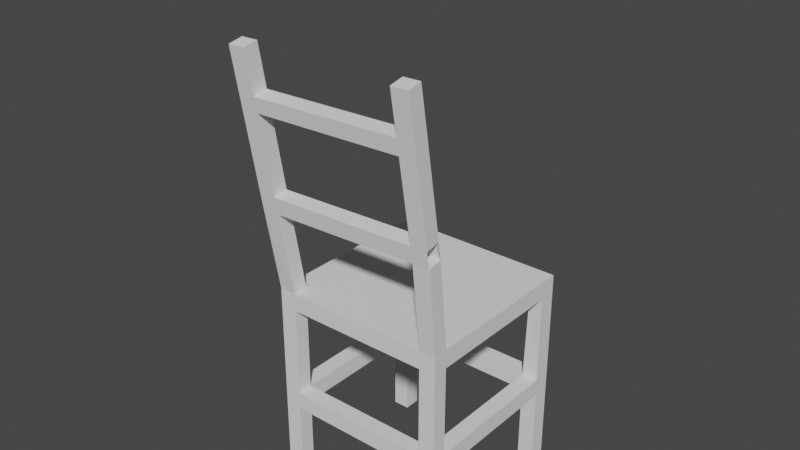 # Source: Chair_for_Unity.blend  (saved by Blender 2.92.15; exported with 4.5.12 LTS)
import bpy
from mathutils import Matrix  # noqa: F401  (used for matrix-valued properties, if any)

bpy.ops.wm.read_factory_settings(use_empty=True)
scene = bpy.context.scene
scene.name = 'Scene'

# ---- collections
col_collection = bpy.data.collections.new('Collection'); scene.collection.children.link(col_collection)
col_collection_2 = bpy.data.collections.new('Collection 2'); scene.collection.children.link(col_collection_2)

# ---- world
world_world = bpy.data.worlds.new('World'); scene.world = world_world
world_world.use_nodes = True; world_world.node_tree.nodes.clear()
_N = world_world.node_tree.nodes; _L = world_world.node_tree.links
n0 = _N.new('ShaderNodeOutputWorld'); n0.name = 'World Output'; n0.location = (300, 300)
n1 = _N.new('ShaderNodeBackground'); n1.name = 'Background'; n1.location = (10, 300)
n1.inputs[0].default_value = (0.05088, 0.05088, 0.05088, 1.0)
_L.new(n1.outputs[0], n0.inputs[0])
n0.is_active_output = True
world_world.color = (0.05088, 0.05088, 0.05088)
world_world.use_sun_shadow = False
world_world.sun_shadow_jitter_overblur = 0.0

# ---- meshes
me_cube_001 = bpy.data.meshes.new('Cube.001')
me_cube_001.from_pydata([(-1.0, -1.0, -1.0), (-1.0, -1.0, 1.0), (-1.0, 1.0, -1.0), (-1.0, 1.0, 1.0), (1.0, -1.0, -1.0), (1.0, -1.0, 1.0), (1.0, 1.0, -1.0), (1.0, 1.0, 1.0), (0.8144, 1.0, -1.0), (-0.8111, 1.0, -1.0), (-0.7862, 1.009, 1.02), (0.8394, 1.009, 1.02), (-0.8111, -1.0, -1.0), (0.8144, -1.0, -1.0), (0.8144, -1.0, 1.0), (-0.8111, -1.0, 1.0), (-1.0, 0.8084, -1.0), (-1.0, -0.8291, -1.0), (-1.0, -0.8291, 1.0), (-1.0, 0.8084, 1.0), (1.0, -0.8291, -1.0), (1.0, 0.8084, -1.0), (1.0, 0.8084, 1.0), (1.0, -0.8291, 1.0), (0.8394, 0.8173, 1.02), (0.8144, -0.8291, 1.0), (-0.7862, 0.8173, 1.02), (-0.8111, -0.8291, 1.0), (-0.8111, 0.8084, -1.0), (-0.8111, -0.8291, -1.0), (0.8144, 0.8084, -1.0), (0.8144, -0.8291, -1.0), (-1.0, 0.8084, 22.91), (-1.0, 1.0, 22.91), (0.8144, 1.0, 22.91), (1.0, 1.0, 22.91), (1.0, -0.8291, 22.91), (1.0, -1.0, 22.91), (-0.8111, -1.0, 22.91), (-1.0, -1.0, 22.91), (-0.8111, 1.0, 22.91), (0.8144, -1.0, 22.91), (0.8144, -0.8291, 22.91), (-0.8111, -0.8291, 22.91), (-1.0, -0.8291, 22.91), (1.0, 0.8084, 22.91), (0.8144, 0.8084, 22.91), (-0.8111, 0.8084, 22.91), (-1.005, -1.301, -27.75), (-0.9987, -1.469, -27.47), (0.8147, -1.408, -27.62), (1.0, -1.401, -27.63), (-0.8099, -1.463, -27.49), (-0.8159, -1.295, -27.77), (0.8087, -1.239, -27.9), (0.9941, -1.233, -27.91), (0.813, -0.946, -10.84), (0.8125, -0.9778, -12.69), (0.8103, -1.13, -21.6), (0.8099, -1.158, -23.22), (0.8159, -1.326, -22.88), (0.8163, -1.298, -21.26), (0.8185, -1.146, -12.41), (0.819, -1.114, -10.56), (1.004, -1.108, -10.57), (1.004, -1.14, -12.43), (1.002, -1.292, -21.27), (1.001, -1.32, -22.9), (0.9953, -1.151, -23.24), (0.9957, -1.123, -21.61), (0.998, -0.9715, -12.7), (0.9984, -0.9397, -10.85), (-0.9944, -1.177, -10.42), (-0.9948, -1.209, -12.27), (-0.9971, -1.361, -21.17), (-0.9975, -1.389, -22.79), (-0.8087, -1.383, -22.81), (-0.8083, -1.355, -21.18), (-0.8061, -1.203, -12.29), (-0.8056, -1.171, -10.44), (-0.8116, -1.003, -10.7), (-0.8121, -1.034, -12.55), (-0.8143, -1.186, -21.46), (-0.8147, -1.214, -23.08), (-1.003, -1.221, -23.07), (-1.003, -1.193, -21.45), (-1.001, -1.041, -12.54), (-1.0, -1.009, -10.69), (-0.8124, -1.001, -10.71), (-0.8128, -1.033, -12.56), (-0.8069, -1.202, -12.28), (-0.8064, -1.17, -10.43), (0.8209, -1.327, -22.94), (0.8213, -1.299, -21.31), (0.8153, -1.131, -21.59), (0.8149, -1.158, -23.22), (-0.8111, 0.8084, 10.97), (-0.8111, 0.8084, 12.92), (-1.0, 0.8084, 12.92), (-1.0, 0.8084, 10.97), (-0.8111, 1.0, 10.97), (-0.8111, 1.0, 12.92), (-1.0, 1.0, 12.92), (-1.0, 1.0, 10.97), (-1.0, -1.0, 10.97), (-1.0, -1.0, 12.92), (-1.0, -0.8291, 12.92), (-1.0, -0.8291, 10.97), (-0.8111, -0.8291, 12.92), (-0.8111, -0.8291, 10.97), (-0.8111, -1.0, 10.97), (-0.8111, -1.0, 12.92), (1.0, -0.8291, 10.97), (1.0, -0.8291, 12.92), (1.0, -1.0, 12.92), (1.0, -1.0, 10.97), (0.8144, -1.0, 12.92), (0.8144, -1.0, 10.97), (0.8144, -0.8291, 12.92), (0.8144, -0.8291, 10.97), (1.0, 1.0, 10.97), (1.0, 1.0, 12.92), (1.0, 0.8084, 12.92), (1.0, 0.8084, 10.97), (0.8144, 1.0, 10.97), (0.8144, 1.0, 12.92), (0.8144, 0.8084, 12.92), (0.8144, 0.8084, 10.97), (0.8218, 0.8084, 10.97), (0.8218, 0.8084, 12.92), (0.8218, 1.0, 10.97), (0.8218, 1.0, 12.92), (-0.8127, -1.0, 12.92), (-0.8127, -1.0, 10.97), (-0.8127, -0.8291, 12.92), (-0.8127, -0.8291, 10.97), (1.0, -0.844, 12.92), (1.0, -0.844, 10.97), (0.8144, -0.844, 12.92), (0.8144, -0.844, 10.97), (-1.0, 0.8125, 12.92), (-1.0, 0.8125, 10.97), (-0.8111, 0.8125, 12.92), (-0.8111, 0.8125, 10.97), (0.8103, -1.13, -21.53), (0.8099, -1.158, -23.16), (0.8159, -1.326, -22.88), (0.8163, -1.298, -21.26), (0.8209, -1.327, -22.94), (0.8213, -1.299, -21.31), (0.8153, -1.131, -21.59), (0.8149, -1.158, -23.22), (0.8216, -1.114, -10.56), (0.8212, -1.146, -12.41), (0.8152, -0.9778, -12.69), (0.8156, -0.9459, -10.84), (-0.8108, -1.355, -21.18), (-0.8112, -1.383, -22.81), (-0.8172, -1.214, -23.08), (-0.8168, -1.186, -21.46), (-2.556, 2.724, -14.8)], [], [(16, 19, 3, 2), (8, 11, 7, 6), (20, 23, 5, 4), (12, 15, 1, 0), (84, 83, 53, 48), (97, 101, 40, 47), (114, 113, 36, 37), (25, 27, 15, 14), (76, 75, 49, 52), (29, 31, 13, 12), (4, 5, 14, 13), (13, 14, 15, 12), (2, 3, 10, 9), (9, 10, 11, 8), (9, 8, 30, 28), (28, 30, 31, 29), (2, 9, 28, 16), (16, 28, 29, 17), (11, 10, 26, 24), (24, 26, 27, 25), (106, 105, 39, 44), (22, 24, 25, 23), (98, 97, 47, 32), (26, 19, 18, 27), (8, 6, 21, 30), (30, 21, 20, 31), (6, 7, 22, 21), (21, 22, 23, 20), (0, 1, 18, 17), (17, 18, 19, 16), (43, 44, 39, 38), (36, 42, 41, 37), (35, 34, 46, 45), (40, 33, 32, 47), (108, 106, 44, 43), (102, 98, 32, 33), (116, 114, 37, 41), (105, 111, 38, 39), (122, 121, 35, 45), (121, 125, 34, 35), (118, 116, 41, 42), (126, 122, 45, 46), (111, 108, 43, 38), (125, 126, 46, 34), (113, 118, 42, 36), (101, 102, 33, 40), (54, 55, 51, 50), (48, 53, 52, 49), (60, 59, 54, 50), (68, 67, 51, 55), (67, 60, 50, 51), (59, 68, 55, 54), (75, 84, 48, 49), (83, 76, 52, 53), (31, 20, 71, 56), (56, 71, 70, 57), (57, 70, 69, 58), (58, 69, 68, 59), (4, 13, 63, 64), (64, 63, 62, 65), (65, 62, 61, 66), (66, 61, 60, 67), (20, 4, 64, 71), (70, 71, 155, 154), (70, 65, 66, 69), (69, 66, 67, 68), (13, 31, 56, 63), (62, 57, 58, 61), (59, 60, 146, 145), (29, 12, 79, 80), (155, 154, 81, 80), (81, 78, 77, 82), (76, 83, 95, 92), (0, 17, 87, 72), (72, 87, 86, 73), (73, 86, 85, 74), (75, 74, 156, 157), (12, 0, 72, 79), (79, 72, 73, 78), (78, 73, 74, 77), (77, 74, 75, 76), (17, 29, 80, 87), (87, 80, 81, 86), (86, 81, 82, 85), (85, 82, 83, 84), (91, 88, 89, 90), (92, 95, 151, 148), (85, 84, 158, 159), (84, 75, 157, 158), (146, 147, 156, 157), (10, 3, 103, 100), (100, 103, 102, 101), (3, 19, 99, 103), (103, 99, 98, 102), (19, 26, 96, 99), (99, 96, 97, 98), (26, 10, 100, 96), (101, 97, 129, 131), (15, 27, 109, 110), (110, 109, 108, 111), (1, 15, 110, 104), (104, 110, 111, 105), (27, 18, 107, 109), (109, 107, 141, 143), (18, 1, 104, 107), (107, 104, 105, 106), (23, 25, 119, 112), (112, 119, 118, 113), (25, 14, 117, 119), (118, 119, 135, 134), (14, 5, 115, 117), (117, 115, 114, 116), (5, 23, 112, 115), (115, 112, 113, 114), (11, 24, 127, 124), (124, 127, 126, 125), (24, 22, 123, 127), (122, 126, 138, 136), (7, 11, 124, 120), (120, 124, 125, 121), (22, 7, 120, 123), (123, 120, 121, 122), (128, 130, 131, 129), (100, 101, 131, 130), (96, 100, 130, 128), (97, 96, 128, 129), (135, 133, 132, 134), (117, 116, 132, 133), (119, 117, 133, 135), (116, 118, 134, 132), (139, 137, 136, 138), (126, 127, 139, 138), (123, 122, 136, 137), (127, 123, 137, 139), (143, 141, 140, 142), (106, 108, 142, 140), (108, 109, 143, 142), (107, 106, 140, 141), (145, 146, 157, 158), (150, 149, 148, 151), (95, 94, 150, 151), (60, 61, 147, 146), (58, 59, 145, 144), (94, 93, 149, 150), (61, 58, 144, 147), (93, 92, 148, 149), (152, 155, 80, 79), (71, 64, 152, 155), (64, 65, 153, 152), (65, 70, 154, 153), (154, 153, 78, 81), (153, 152, 79, 78), (74, 85, 159, 156), (147, 144, 159, 156), (144, 145, 158, 159)])
_uv = me_cube_001.uv_layers.new(name='UVMap')
_uv.uv.foreach_set('vector', [0.375, 0.1682, 0.625, 0.1682, 0.625, 0.25, 0.375, 0.25, 0.375, 0.4183, 0.625, 0.4183, 0.625, 0.5, 0.375, 0.5, 0.375, 0.6651, 0.625, 0.6651, 0.625, 0.75, 0.375, 0.75, 0.375, 0.9151, 0.625, 0.9151, 0.625, 1.0, 0.375, 1.0, 0.125, 0.6651, 0.2099, 0.6651, 0.2099, 0.6651, 0.125, 0.6651, 0.7901, 0.5818, 0.7901, 0.5, 0.7901, 0.5, 0.7901, 0.5818, 0.625, 0.75, 0.625, 0.6651, 0.625, 0.6651, 0.625, 0.75, 0.7067, 0.6651, 0.7901, 0.6651, 0.7901, 0.75, 0.7067, 0.75, 0.375, 0.9151, 0.375, 1.0, 0.375, 1.0, 0.375, 0.9151, 0.2099, 0.6651, 0.2933, 0.6651, 0.2933, 0.75, 0.2099, 0.75, 0.375, 0.75, 0.625, 0.75, 0.625, 0.8317, 0.375, 0.8317, 0.375, 0.8317, 0.625, 0.8317, 0.625, 0.9151, 0.375, 0.9151, 0.375, 0.25, 0.625, 0.25, 0.625, 0.3349, 0.375, 0.3349, 0.375, 0.3349, 0.625, 0.3349, 0.625, 0.4183, 0.375, 0.4183, 0.2099, 0.5, 0.2933, 0.5, 0.2933, 0.5818, 0.2099, 0.5818, 0.2099, 0.5818, 0.2933, 0.5818, 0.2933, 0.6651, 0.2099, 0.6651, 0.125, 0.5, 0.2099, 0.5, 0.2099, 0.5818, 0.125, 0.5818, 0.125, 0.5818, 0.2099, 0.5818, 0.2099, 0.6651, 0.125, 0.6651, 0.7067, 0.5, 0.7901, 0.5, 0.7901, 0.5818, 0.7067, 0.5818, 0.7067, 0.5818, 0.7901, 0.5818, 0.7901, 0.6651, 0.7067, 0.6651, 0.625, 0.08486, 0.625, 0.0, 0.625, 0.0, 0.625, 0.08486, 0.625, 0.5818, 0.7067, 0.5818, 0.7067, 0.6651, 0.625, 0.6651, 0.875, 0.5818, 0.7901, 0.5818, 0.7901, 0.5818, 0.875, 0.5818, 0.7901, 0.5818, 0.875, 0.5818, 0.875, 0.6651, 0.7901, 0.6651, 0.2933, 0.5, 0.375, 0.5, 0.375, 0.5818, 0.2933, 0.5818, 0.2933, 0.5818, 0.375, 0.5818, 0.375, 0.6651, 0.2933, 0.6651, 0.375, 0.5, 0.625, 0.5, 0.625, 0.5818, 0.375, 0.5818, 0.375, 0.5818, 0.625, 0.5818, 0.625, 0.6651, 0.375, 0.6651, 0.375, 0.0, 0.625, 0.0, 0.625, 0.08486, 0.375, 0.08486, 0.375, 0.08486, 0.625, 0.08486, 0.625, 0.1682, 0.375, 0.1682, 0.7901, 0.6651, 0.875, 0.6651, 0.875, 0.75, 0.7901, 0.75, 0.625, 0.6651, 0.7067, 0.6651, 0.7067, 0.75, 0.625, 0.75, 0.625, 0.5, 0.7067, 0.5, 0.7067, 0.5818, 0.625, 0.5818, 0.7901, 0.5, 0.875, 0.5, 0.875, 0.5818, 0.7901, 0.5818, 0.7901, 0.6651, 0.875, 0.6651, 0.875, 0.6651, 0.7901, 0.6651, 0.625, 0.25, 0.625, 0.1682, 0.625, 0.1682, 0.625, 0.25, 0.625, 0.8317, 0.625, 0.75, 0.625, 0.75, 0.625, 0.8317, 0.625, 1.0, 0.625, 0.9151, 0.625, 0.9151, 0.625, 1.0, 0.625, 0.5818, 0.625, 0.5, 0.625, 0.5, 0.625, 0.5818, 0.625, 0.5, 0.625, 0.4183, 0.625, 0.4183, 0.625, 0.5, 0.7067, 0.6651, 0.7067, 0.75, 0.7067, 0.75, 0.7067, 0.6651, 0.7067, 0.5818, 0.625, 0.5818, 0.625, 0.5818, 0.7067, 0.5818, 0.7901, 0.75, 0.7901, 0.6651, 0.7901, 0.6651, 0.7901, 0.75, 0.7067, 0.5, 0.7067, 0.5818, 0.7067, 0.5818, 0.7067, 0.5, 0.625, 0.6651, 0.7067, 0.6651, 0.7067, 0.6651, 0.625, 0.6651, 0.625, 0.3349, 0.625, 0.25, 0.625, 0.25, 0.625, 0.3349, 0.2933, 0.6651, 0.375, 0.6651, 0.375, 0.75, 0.2933, 0.75, 0.125, 0.6651, 0.2099, 0.6651, 0.2099, 0.75, 0.125, 0.75, 0.2933, 0.75, 0.2933, 0.6651, 0.2933, 0.6651, 0.2933, 0.75, 0.375, 0.6651, 0.375, 0.75, 0.375, 0.75, 0.375, 0.6651, 0.375, 0.75, 0.375, 0.8317, 0.375, 0.8317, 0.375, 0.75, 0.2933, 0.6651, 0.375, 0.6651, 0.375, 0.6651, 0.2933, 0.6651, 0.375, 0.0, 0.375, 0.08486, 0.375, 0.08486, 0.375, 0.0, 0.2099, 0.6651, 0.2099, 0.75, 0.2099, 0.75, 0.2099, 0.6651, 0.2933, 0.6651, 0.375, 0.6651, 0.375, 0.6651, 0.2933, 0.6651, 0.2933, 0.6651, 0.375, 0.6651, 0.375, 0.6651, 0.2933, 0.6651, 0.2933, 0.6651, 0.375, 0.6651, 0.375, 0.6651, 0.2933, 0.6651, 0.2933, 0.6651, 0.375, 0.6651, 0.375, 0.6651, 0.2933, 0.6651, 0.375, 0.75, 0.375, 0.8317, 0.375, 0.8317, 0.375, 0.75, 0.375, 0.75, 0.375, 0.8317, 0.375, 0.8317, 0.375, 0.75, 0.375, 0.75, 0.375, 0.8317, 0.375, 0.8317, 0.375, 0.75, 0.375, 0.75, 0.375, 0.8317, 0.375, 0.8317, 0.375, 0.75, 0.375, 0.6651, 0.375, 0.75, 0.375, 0.75, 0.375, 0.6651, 0.375, 0.6651, 0.375, 0.6651, 0.375, 0.6651, 0.375, 0.6651, 0.375, 0.6651, 0.375, 0.75, 0.375, 0.75, 0.375, 0.6651, 0.375, 0.6651, 0.375, 0.75, 0.375, 0.75, 0.375, 0.6651, 0.2933, 0.75, 0.2933, 0.6651, 0.2933, 0.6651, 0.2933, 0.75, 0.2933, 0.75, 0.2933, 0.6651, 0.2933, 0.6651, 0.2933, 0.75, 0.2933, 0.6651, 0.2933, 0.75, 0.2933, 0.75, 0.2933, 0.6651, 0.2099, 0.6651, 0.2099, 0.75, 0.2099, 0.75, 0.2099, 0.6651, 0.375, 0.6651, 0.375, 0.6651, 0.2099, 0.6651, 0.2099, 0.6651, 0.2099, 0.6651, 0.2099, 0.75, 0.2099, 0.75, 0.2099, 0.6651, 0.2099, 0.75, 0.2099, 0.6651, 0.2099, 0.6651, 0.2099, 0.75, 0.375, 0.0, 0.375, 0.08486, 0.375, 0.08486, 0.375, 0.0, 0.375, 0.0, 0.375, 0.08486, 0.375, 0.08486, 0.375, 0.0, 0.375, 0.0, 0.375, 0.08486, 0.375, 0.08486, 0.375, 0.0, 0.375, 1.0, 0.375, 1.0, 0.375, 1.0, 0.375, 1.0, 0.375, 0.9151, 0.375, 1.0, 0.375, 1.0, 0.375, 0.9151, 0.375, 0.9151, 0.375, 1.0, 0.375, 1.0, 0.375, 0.9151, 0.375, 0.9151, 0.375, 1.0, 0.375, 1.0, 0.375, 0.9151, 0.375, 0.9151, 0.375, 1.0, 0.375, 1.0, 0.375, 0.9151, 0.125, 0.6651, 0.2099, 0.6651, 0.2099, 0.6651, 0.125, 0.6651, 0.125, 0.6651, 0.2099, 0.6651, 0.2099, 0.6651, 0.125, 0.6651, 0.125, 0.6651, 0.2099, 0.6651, 0.2099, 0.6651, 0.125, 0.6651, 0.125, 0.6651, 0.2099, 0.6651, 0.2099, 0.6651, 0.125, 0.6651, 0.2933, 0.75, 0.2933, 0.6651, 0.2933, 0.6651, 0.2933, 0.75, 0.2099, 0.75, 0.2099, 0.6651, 0.2099, 0.6651, 0.2099, 0.75, 0.125, 0.6651, 0.125, 0.6651, 0.125, 0.6651, 0.125, 0.6651, 0.375, 0.08486, 0.375, 0.0, 0.375, 0.0, 0.375, 0.08486, 0.375, 0.8317, 0.375, 0.8317, 0.375, 1.0, 0.375, 1.0, 0.625, 0.3349, 0.625, 0.25, 0.625, 0.25, 0.625, 0.3349, 0.625, 0.3349, 0.625, 0.25, 0.625, 0.25, 0.625, 0.3349, 0.625, 0.25, 0.625, 0.1682, 0.625, 0.1682, 0.625, 0.25, 0.625, 0.25, 0.625, 0.1682, 0.625, 0.1682, 0.625, 0.25, 0.875, 0.5818, 0.7901, 0.5818, 0.7901, 0.5818, 0.875, 0.5818, 0.875, 0.5818, 0.7901, 0.5818, 0.7901, 0.5818, 0.875, 0.5818, 0.7901, 0.5818, 0.7901, 0.5, 0.7901, 0.5, 0.7901, 0.5818, 0.7901, 0.5, 0.7901, 0.5818, 0.7901, 0.5818, 0.7901, 0.5, 0.7901, 0.75, 0.7901, 0.6651, 0.7901, 0.6651, 0.7901, 0.75, 0.7901, 0.75, 0.7901, 0.6651, 0.7901, 0.6651, 0.7901, 0.75, 0.625, 1.0, 0.625, 0.9151, 0.625, 0.9151, 0.625, 1.0, 0.625, 1.0, 0.625, 0.9151, 0.625, 0.9151, 0.625, 1.0, 0.7901, 0.6651, 0.875, 0.6651, 0.875, 0.6651, 0.7901, 0.6651, 0.7901, 0.6651, 0.875, 0.6651, 0.875, 0.6651, 0.7901, 0.6651, 0.625, 0.08486, 0.625, 0.0, 0.625, 0.0, 0.625, 0.08486, 0.625, 0.08486, 0.625, 0.0, 0.625, 0.0, 0.625, 0.08486, 0.625, 0.6651, 0.7067, 0.6651, 0.7067, 0.6651, 0.625, 0.6651, 0.625, 0.6651, 0.7067, 0.6651, 0.7067, 0.6651, 0.625, 0.6651, 0.7067, 0.6651, 0.7067, 0.75, 0.7067, 0.75, 0.7067, 0.6651, 0.7067, 0.6651, 0.7067, 0.6651, 0.7067, 0.6651, 0.7067, 0.6651, 0.625, 0.8317, 0.625, 0.75, 0.625, 0.75, 0.625, 0.8317, 0.625, 0.8317, 0.625, 0.75, 0.625, 0.75, 0.625, 0.8317, 0.625, 0.75, 0.625, 0.6651, 0.625, 0.6651, 0.625, 0.75, 0.625, 0.75, 0.625, 0.6651, 0.625, 0.6651, 0.625, 0.75, 0.7067, 0.5, 0.7067, 0.5818, 0.7067, 0.5818, 0.7067, 0.5, 0.7067, 0.5, 0.7067, 0.5818, 0.7067, 0.5818, 0.7067, 0.5, 0.7067, 0.5818, 0.625, 0.5818, 0.625, 0.5818, 0.7067, 0.5818, 0.625, 0.5818, 0.7067, 0.5818, 0.7067, 0.5818, 0.625, 0.5818, 0.625, 0.5, 0.625, 0.4183, 0.625, 0.4183, 0.625, 0.5, 0.625, 0.5, 0.625, 0.4183, 0.625, 0.4183, 0.625, 0.5, 0.625, 0.5818, 0.625, 0.5, 0.625, 0.5, 0.625, 0.5818, 0.625, 0.5818, 0.625, 0.5, 0.625, 0.5, 0.625, 0.5818, 0.7901, 0.5818, 0.7901, 0.5, 0.7901, 0.5, 0.7901, 0.5818, 0.625, 0.3349, 0.625, 0.3349, 0.625, 0.3349, 0.625, 0.3349, 0.7901, 0.5818, 0.7901, 0.5, 0.7901, 0.5, 0.7901, 0.5818, 0.7901, 0.5818, 0.7901, 0.5818, 0.7901, 0.5818, 0.7901, 0.5818, 0.7067, 0.6651, 0.7067, 0.75, 0.7067, 0.75, 0.7067, 0.6651, 0.625, 0.8317, 0.625, 0.8317, 0.625, 0.8317, 0.625, 0.8317, 0.7067, 0.6651, 0.7067, 0.75, 0.7067, 0.75, 0.7067, 0.6651, 0.7067, 0.75, 0.7067, 0.6651, 0.7067, 0.6651, 0.7067, 0.75, 0.7067, 0.5818, 0.625, 0.5818, 0.625, 0.5818, 0.7067, 0.5818, 0.7067, 0.5818, 0.7067, 0.5818, 0.7067, 0.5818, 0.7067, 0.5818, 0.625, 0.5818, 0.625, 0.5818, 0.625, 0.5818, 0.625, 0.5818, 0.7067, 0.5818, 0.625, 0.5818, 0.625, 0.5818, 0.7067, 0.5818, 0.7901, 0.6651, 0.875, 0.6651, 0.875, 0.6651, 0.7901, 0.6651, 0.875, 0.6651, 0.7901, 0.6651, 0.7901, 0.6651, 0.875, 0.6651, 0.7901, 0.6651, 0.7901, 0.6651, 0.7901, 0.6651, 0.7901, 0.6651, 0.625, 0.08486, 0.625, 0.08486, 0.625, 0.08486, 0.625, 0.08486, 0.2933, 0.6651, 0.2933, 0.75, 0.375, 0.0, 0.375, 0.08486, 0.2099, 0.6651, 0.2099, 0.75, 0.2099, 0.75, 0.2099, 0.6651, 0.2099, 0.6651, 0.2099, 0.6651, 0.2099, 0.6651, 0.2099, 0.6651, 0.375, 0.8317, 0.375, 0.8317, 0.375, 0.8317, 0.375, 0.8317, 0.2933, 0.6651, 0.2933, 0.6651, 0.2933, 0.6651, 0.2933, 0.6651, 0.2099, 0.6651, 0.2099, 0.75, 0.2099, 0.75, 0.2099, 0.6651, 0.2933, 0.75, 0.2933, 0.6651, 0.2933, 0.6651, 0.2933, 0.75, 0.375, 0.9151, 0.375, 0.9151, 0.375, 0.9151, 0.375, 0.9151, 0.375, 0.75, 0.375, 0.6651, 0.2099, 0.6651, 0.2099, 0.75, 0.375, 0.6651, 0.375, 0.75, 0.375, 0.75, 0.375, 0.6651, 0.375, 0.75, 0.375, 0.75, 0.375, 0.75, 0.375, 0.75, 0.375, 0.75, 0.375, 0.6651, 0.375, 0.6651, 0.375, 0.75, 0.375, 0.6651, 0.375, 0.75, 0.2099, 0.75, 0.2099, 0.6651, 0.375, 0.75, 0.375, 0.75, 0.375, 0.9151, 0.375, 0.9151, 0.375, 0.0, 0.375, 0.08486, 0.375, 0.08486, 0.375, 0.0, 0.2933, 0.75, 0.2933, 0.6651, 0.375, 0.08486, 0.375, 0.0, 0.2933, 0.6651, 0.2933, 0.6651, 0.125, 0.6651, 0.125, 0.6651])
me_cube_001.use_remesh_fix_poles = True
me_cube_001.use_remesh_preserve_attributes = False
me_cube_001.use_mirror_vertex_groups = False
me_cube_001.update()

# ---- objects
ob_cube = bpy.data.objects.new('Cube', me_cube_001)

# ---- transforms, parenting, visibility, modifiers, constraints
ob_cube.location = (0.0, 0.0, 3.776)
ob_cube.scale = (1.0, 1.0, -0.1021)
ob_cube.lineart.crease_threshold = 0.0
_m = ob_cube.modifiers.new('Bevel', 'BEVEL')
_m.width = 0.71
_m.width_pct = 0.71
_m.segments = 20

# ---- collection membership
col_collection.objects.link(ob_cube)

# ---- scene / render settings (as saved in the file)
scene.frame_start = 1; scene.frame_end = 250; scene.frame_set(0)
scene.render.engine = 'BLENDER_EEVEE_NEXT'
scene.cycles.use_denoising = False
scene.cycles.samples = 128
scene.cycles.sampling_pattern = 'TABULATED_SOBOL'
scene.cycles.use_adaptive_sampling = False
scene.cycles.use_light_tree = False
scene.view_settings.view_transform = 'Filmic'
bpy.context.view_layer.update()

# ---- added for rendering (the .blend has no active camera and no usable light): camera, sun
cam_auto = bpy.data.cameras.new('AutoCamera')
cam_auto.lens = 50.0
cam_auto.sensor_width = 36.0
cam_auto.clip_end = 1000.0
ob_auto_camera = bpy.data.objects.new('AutoCamera', cam_auto)
scene.collection.objects.link(ob_auto_camera)
ob_auto_camera.location = (6.22171, -7.76957, 9.62941)
ob_auto_camera.rotation_euler = (1.09748, -7.21219e-08, 0.694738)
scene.camera = ob_auto_camera
light_auto_sun = bpy.data.lights.new('AutoSun', 'SUN')
light_auto_sun.energy = 3.0
light_auto_sun.angle = 0.0523599
ob_auto_sun = bpy.data.objects.new('AutoSun', light_auto_sun)
scene.collection.objects.link(ob_auto_sun)
ob_auto_sun.rotation_euler = (0.872665, 0.174533, 0.523599)
bpy.context.view_layer.update()
